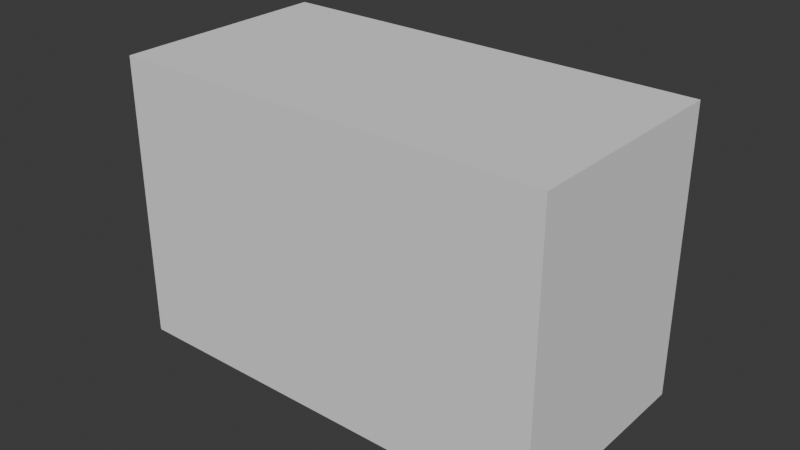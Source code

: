 # Source: Servo.blend  (saved by Blender 4.2.66; exported with 4.5.12 LTS)
import bpy
from mathutils import Matrix  # noqa: F401  (used for matrix-valued properties, if any)

bpy.ops.wm.read_factory_settings(use_empty=True)
scene = bpy.context.scene
scene.name = 'Scene'

# ---- collections
col_collection = bpy.data.collections.new('Collection'); scene.collection.children.link(col_collection)

# ---- node groups
ng_002 = bpy.data.node_groups.new('几何节点.002', 'GeometryNodeTree')
_s = ng_002.interface.new_socket(name='几何数据', in_out='OUTPUT', socket_type='NodeSocketGeometry')
_s = ng_002.interface.new_socket(name='几何数据', in_out='INPUT', socket_type='NodeSocketGeometry')
_s = ng_002.interface.new_socket(name='Instance', in_out='INPUT', socket_type='NodeSocketGeometry')
ng_002.is_modifier = True
_N = ng_002.nodes; _L = ng_002.links
n0 = _N.new('NodeGroupInput'); n0.name = '组输入'; n0.location = (-340, 0)
n1 = _N.new('NodeGroupOutput'); n1.name = '组输出'; n1.location = (200, 0)
n2 = _N.new('GeometryNodeInstanceOnPoints'); n2.name = '实例化于点上'; n2.location = (-39, 2)
_L.new(n2.outputs[0], n1.inputs[0])
_L.new(n0.outputs[0], n2.inputs[0])
_L.new(n0.outputs[1], n2.inputs[2])
n1.is_active_output = True

# ---- world
world_world = bpy.data.worlds.new('World'); scene.world = world_world
world_world.use_nodes = True; world_world.node_tree.nodes.clear()
_N = world_world.node_tree.nodes; _L = world_world.node_tree.links
n0 = _N.new('ShaderNodeOutputWorld'); n0.name = 'World Output'; n0.location = (300, 300)
n1 = _N.new('ShaderNodeBackground'); n1.name = 'Background'; n1.location = (10, 300)
n1.inputs[0].default_value = (0.05088, 0.05088, 0.05088, 1.0)
_L.new(n1.outputs[0], n0.inputs[0])
n0.is_active_output = True
world_world.color = (0.05088, 0.05088, 0.05088)
world_world.sun_shadow_jitter_overblur = 0.0

# ---- meshes
me_x = bpy.data.meshes.new('立方体')
me_x.from_pydata([(0.0, 0.0, 0.0), (0.0, 0.0, 29.0), (0.0, 22.5, 0.0), (0.0, 22.5, 29.0), (44.5, 0.0, 0.0), (44.5, 0.0, 29.0), (44.5, 22.5, 0.0), (44.5, 22.5, 29.0), (10.8, 16.25, -1.5), (10.17, 16.21, -1.5), (9.557, 16.09, -1.5), (8.959, 15.9, -1.5), (8.391, 15.63, -1.5), (7.861, 15.3, -1.5), (7.377, 14.89, -1.5), (6.947, 14.44, -1.5), (6.578, 13.93, -1.5), (6.276, 13.38, -1.5), (6.045, 12.8, -1.5), (5.889, 12.19, -1.5), (5.81, 11.56, -1.5), (5.81, 10.94, -1.5), (5.889, 10.31, -1.5), (6.045, 9.705, -1.5), (6.276, 9.121, -1.5), (6.578, 8.571, -1.5), (6.947, 8.063, -1.5), (7.377, 7.605, -1.5), (7.861, 7.205, -1.5), (8.391, 6.868, -1.5), (8.959, 6.601, -1.5), (9.557, 6.407, -1.5), (10.17, 6.289, -1.5), (10.8, 6.25, -1.5), (11.43, 6.289, -1.5), (12.04, 6.407, -1.5), (12.64, 6.601, -1.5), (13.21, 6.868, -1.5), (13.74, 7.205, -1.5), (14.22, 7.605, -1.5), (14.65, 8.063, -1.5), (15.02, 8.571, -1.5), (15.32, 9.121, -1.5), (15.56, 9.705, -1.5), (15.71, 10.31, -1.5), (15.79, 10.94, -1.5), (15.79, 11.56, -1.5), (15.71, 12.19, -1.5), (15.56, 12.8, -1.5), (15.32, 13.38, -1.5), (15.02, 13.93, -1.5), (14.65, 14.44, -1.5), (14.22, 14.89, -1.5), (13.74, 15.3, -1.5), (13.21, 15.63, -1.5), (12.64, 15.9, -1.5), (12.04, 16.09, -1.5), (11.43, 16.21, -1.5), (10.8, 16.25, -4.0), (10.17, 16.21, -4.0), (9.557, 16.09, -4.0), (8.959, 15.9, -4.0), (8.391, 15.63, -4.0), (7.861, 15.3, -4.0), (7.377, 14.89, -4.0), (6.947, 14.44, -4.0), (6.578, 13.93, -4.0), (6.276, 13.38, -4.0), (6.045, 12.8, -4.0), (5.889, 12.19, -4.0), (5.81, 11.56, -4.0), (5.81, 10.94, -4.0), (5.889, 10.31, -4.0), (6.045, 9.705, -4.0), (6.276, 9.121, -4.0), (6.578, 8.571, -4.0), (6.947, 8.063, -4.0), (7.377, 7.605, -4.0), (7.861, 7.205, -4.0), (8.391, 6.868, -4.0), (8.959, 6.601, -4.0), (9.557, 6.407, -4.0), (10.17, 6.289, -4.0), (10.8, 6.25, -4.0), (11.43, 6.289, -4.0), (12.04, 6.407, -4.0), (12.64, 6.601, -4.0), (13.21, 6.868, -4.0), (13.74, 7.205, -4.0), (14.22, 7.605, -4.0), (14.65, 8.063, -4.0), (15.02, 8.571, -4.0), (15.32, 9.121, -4.0), (15.56, 9.705, -4.0), (15.71, 10.31, -4.0), (15.79, 10.94, -4.0), (15.79, 11.56, -4.0), (15.71, 12.19, -4.0), (15.56, 12.8, -4.0), (15.32, 13.38, -4.0), (15.02, 13.93, -4.0), (14.65, 14.44, -4.0), (14.22, 14.89, -4.0), (13.74, 15.3, -4.0), (13.21, 15.63, -4.0), (12.64, 15.9, -4.0), (12.04, 16.09, -4.0), (11.43, 16.21, -4.0), (10.8, 21.75, 33.5), (9.484, 21.67, 33.5), (8.189, 21.42, 33.5), (6.935, 21.01, 33.5), (5.742, 20.45, 33.5), (4.628, 19.74, 33.5), (3.612, 18.9, 33.5), (2.71, 17.94, 33.5), (1.935, 16.88, 33.5), (1.299, 15.72, 33.5), (0.8139, 14.49, 33.5), (0.486, 13.22, 33.5), (0.3207, 11.91, 33.5), (0.3207, 10.59, 33.5), (0.486, 9.282, 33.5), (0.8139, 8.005, 33.5), (1.299, 6.779, 33.5), (1.935, 5.624, 33.5), (2.71, 4.557, 33.5), (3.612, 3.596, 33.5), (4.628, 2.755, 33.5), (5.742, 2.049, 33.5), (6.935, 1.487, 33.5), (8.189, 1.08, 33.5), (9.484, 0.8328, 33.5), (10.8, 0.75, 33.5), (12.12, 0.8328, 33.5), (13.41, 1.08, 33.5), (14.67, 1.487, 33.5), (15.86, 2.049, 33.5), (16.97, 2.755, 33.5), (17.99, 3.596, 33.5), (18.89, 4.557, 33.5), (19.67, 5.624, 33.5), (20.3, 6.779, 33.5), (20.79, 8.005, 33.5), (21.11, 9.282, 33.5), (21.28, 10.59, 33.5), (21.28, 11.91, 33.5), (21.11, 13.22, 33.5), (20.79, 14.49, 33.5), (20.3, 15.72, 33.5), (19.67, 16.88, 33.5), (18.89, 17.94, 33.5), (17.99, 18.9, 33.5), (16.97, 19.74, 33.5), (15.86, 20.45, 33.5), (14.67, 21.01, 33.5), (13.41, 21.42, 33.5), (12.12, 21.67, 33.5)], [(109, 108), (110, 109), (111, 110), (112, 111), (113, 112), (114, 113), (115, 114), (116, 115), (117, 116), (118, 117), (119, 118), (120, 119), (121, 120), (122, 121), (123, 122), (124, 123), (125, 124), (126, 125), (127, 126), (128, 127), (129, 128), (130, 129), (131, 130), (132, 131), (133, 132), (134, 133), (135, 134), (136, 135), (137, 136), (138, 137), (139, 138), (140, 139), (141, 140), (142, 141), (143, 142), (144, 143), (145, 144), (146, 145), (147, 146), (148, 147), (149, 148), (150, 149), (151, 150), (152, 151), (153, 152), (154, 153), (155, 154), (156, 155), (157, 156), (108, 157)], [(0, 1, 3, 2), (2, 3, 7, 6), (6, 7, 5, 4), (4, 5, 1, 0), (2, 6, 4, 0), (7, 3, 1, 5), (38, 37, 87, 88), (25, 24, 74, 75), (52, 51, 101, 102), (12, 11, 61, 62), (39, 38, 88, 89), (26, 25, 75, 76), (53, 52, 102, 103), (13, 12, 62, 63), (40, 39, 89, 90), (27, 26, 76, 77), (54, 53, 103, 104), (14, 13, 63, 64), (41, 40, 90, 91), (28, 27, 77, 78), (55, 54, 104, 105), (15, 14, 64, 65), (42, 41, 91, 92), (29, 28, 78, 79), (56, 55, 105, 106), (16, 15, 65, 66), (43, 42, 92, 93), (30, 29, 79, 80), (57, 56, 106, 107), (17, 16, 66, 67), (44, 43, 93, 94), (31, 30, 80, 81), (8, 57, 107, 58), (18, 17, 67, 68), (45, 44, 94, 95), (32, 31, 81, 82), (19, 18, 68, 69), (46, 45, 95, 96), (33, 32, 82, 83), (20, 19, 69, 70), (47, 46, 96, 97), (34, 33, 83, 84), (21, 20, 70, 71), (48, 47, 97, 98), (35, 34, 84, 85), (22, 21, 71, 72), (49, 48, 98, 99), (9, 8, 58, 59), (36, 35, 85, 86), (23, 22, 72, 73), (50, 49, 99, 100), (10, 9, 59, 60), (37, 36, 86, 87), (24, 23, 73, 74), (51, 50, 100, 101), (11, 10, 60, 61)])
_uv = me_x.uv_layers.new(name='UV 贴图')
_uv.uv.foreach_set('vector', [0.375, 0.0, 0.625, 0.0, 0.625, 0.25, 0.375, 0.25, 0.375, 0.25, 0.625, 0.25, 0.625, 0.5, 0.375, 0.5, 0.375, 0.5, 0.625, 0.5, 0.625, 0.75, 0.375, 0.75, 0.375, 0.75, 0.625, 0.75, 0.625, 1.0, 0.375, 1.0, 0.125, 0.5, 0.375, 0.5, 0.375, 0.75, 0.125, 0.75, 0.625, 0.5, 0.875, 0.5, 0.875, 0.75, 0.625, 0.75, 0.0, 0.0, 0.0, 0.0, 0.0, 0.0, 0.0, 0.0, 0.0, 0.0, 0.0, 0.0, 0.0, 0.0, 0.0, 0.0, 0.0, 0.0, 0.0, 0.0, 0.0, 0.0, 0.0, 0.0, 0.0, 0.0, 0.0, 0.0, 0.0, 0.0, 0.0, 0.0, 0.0, 0.0, 0.0, 0.0, 0.0, 0.0, 0.0, 0.0, 0.0, 0.0, 0.0, 0.0, 0.0, 0.0, 0.0, 0.0, 0.0, 0.0, 0.0, 0.0, 0.0, 0.0, 0.0, 0.0, 0.0, 0.0, 0.0, 0.0, 0.0, 0.0, 0.0, 0.0, 0.0, 0.0, 0.0, 0.0, 0.0, 0.0, 0.0, 0.0, 0.0, 0.0, 0.0, 0.0, 0.0, 0.0, 0.0, 0.0, 0.0, 0.0, 0.0, 0.0, 0.0, 0.0, 0.0, 0.0, 0.0, 0.0, 0.0, 0.0, 0.0, 0.0, 0.0, 0.0, 0.0, 0.0, 0.0, 0.0, 0.0, 0.0, 0.0, 0.0, 0.0, 0.0, 0.0, 0.0, 0.0, 0.0, 0.0, 0.0, 0.0, 0.0, 0.0, 0.0, 0.0, 0.0, 0.0, 0.0, 0.0, 0.0, 0.0, 0.0, 0.0, 0.0, 0.0, 0.0, 0.0, 0.0, 0.0, 0.0, 0.0, 0.0, 0.0, 0.0, 0.0, 0.0, 0.0, 0.0, 0.0, 0.0, 0.0, 0.0, 0.0, 0.0, 0.0, 0.0, 0.0, 0.0, 0.0, 0.0, 0.0, 0.0, 0.0, 0.0, 0.0, 0.0, 0.0, 0.0, 0.0, 0.0, 0.0, 0.0, 0.0, 0.0, 0.0, 0.0, 0.0, 0.0, 0.0, 0.0, 0.0, 0.0, 0.0, 0.0, 0.0, 0.0, 0.0, 0.0, 0.0, 0.0, 0.0, 0.0, 0.0, 0.0, 0.0, 0.0, 0.0, 0.0, 0.0, 0.0, 0.0, 0.0, 0.0, 0.0, 0.0, 0.0, 0.0, 0.0, 0.0, 0.0, 0.0, 0.0, 0.0, 0.0, 0.0, 0.0, 0.0, 0.0, 0.0, 0.0, 0.0, 0.0, 0.0, 0.0, 0.0, 0.0, 0.0, 0.0, 0.0, 0.0, 0.0, 0.0, 0.0, 0.0, 0.0, 0.0, 0.0, 0.0, 0.0, 0.0, 0.0, 0.0, 0.0, 0.0, 0.0, 0.0, 0.0, 0.0, 0.0, 0.0, 0.0, 0.0, 0.0, 0.0, 0.0, 0.0, 0.0, 0.0, 0.0, 0.0, 0.0, 0.0, 0.0, 0.0, 0.0, 0.0, 0.0, 0.0, 0.0, 0.0, 0.0, 0.0, 0.0, 0.0, 0.0, 0.0, 0.0, 0.0, 0.0, 0.0, 0.0, 0.0, 0.0, 0.0, 0.0, 0.0, 0.0, 0.0, 0.0, 0.0, 0.0, 0.0, 0.0, 0.0, 0.0, 0.0, 0.0, 0.0, 0.0, 0.0, 0.0, 0.0, 0.0, 0.0, 0.0, 0.0, 0.0, 0.0, 0.0, 0.0, 0.0, 0.0, 0.0, 0.0, 0.0, 0.0, 0.0, 0.0, 0.0, 0.0, 0.0, 0.0, 0.0, 0.0, 0.0, 0.0, 0.0, 0.0, 0.0, 0.0, 0.0, 0.0, 0.0, 0.0, 0.0, 0.0, 0.0, 0.0, 0.0, 0.0, 0.0, 0.0, 0.0, 0.0, 0.0, 0.0, 0.0, 0.0, 0.0, 0.0, 0.0, 0.0, 0.0, 0.0, 0.0, 0.0, 0.0, 0.0, 0.0, 0.0, 0.0, 0.0, 0.0, 0.0, 0.0, 0.0, 0.0, 0.0, 0.0, 0.0, 0.0, 0.0, 0.0, 0.0, 0.0, 0.0, 0.0, 0.0, 0.0, 0.0, 0.0, 0.0, 0.0, 0.0, 0.0, 0.0, 0.0, 0.0, 0.0, 0.0, 0.0, 0.0, 0.0, 0.0, 0.0, 0.0, 0.0, 0.0, 0.0, 0.0, 0.0, 0.0, 0.0, 0.0, 0.0, 0.0, 0.0, 0.0])
me_x.update()
me_002 = bpy.data.meshes.new('立方体.002')
me_002.from_pydata([(10.8, 18.5, 33.5), (3.55, 11.25, 33.5), (10.8, 4.0, 33.5), (18.05, 11.25, 33.5)], [(1, 0), (2, 1), (3, 2), (0, 3)], [])
_uv = me_002.uv_layers.new(name='UV 贴图')
_uv.uv.foreach_set('vector', [])
me_002.update()

# ---- objects
ob_x = bpy.data.objects.new('立方体', me_x)
ob_002 = bpy.data.objects.new('立方体.002', me_002)

# ---- transforms, parenting, visibility, modifiers, constraints
ob_x.location = (0.0, 0.0, 0.0)
ob_002.parent = ob_x
ob_002.location = (0.0, 0.0, 0.0)
_m = ob_002.modifiers.new('几何节点', 'NODES')
_m.node_group = ng_002
_m.open_bake_panel = True

# ---- collection membership
col_collection.objects.link(ob_x)
col_collection.objects.link(ob_002)

# ---- scene / render settings (as saved in the file)
scene.frame_start = 1; scene.frame_end = 250; scene.frame_set(1)
scene.render.engine = 'BLENDER_EEVEE_NEXT'
bpy.context.view_layer.update()

# ---- added for rendering (the .blend has no active camera and no usable light): camera, sun
cam_auto = bpy.data.cameras.new('AutoCamera')
cam_auto.lens = 50.0
cam_auto.sensor_width = 36.0
cam_auto.clip_end = 1013.1
ob_auto_camera = bpy.data.objects.new('AutoCamera', cam_auto)
scene.collection.objects.link(ob_auto_camera)
ob_auto_camera.location = (79.9765, -58.0218, 60.9312)
ob_auto_camera.rotation_euler = (1.09748, -7.21219e-08, 0.694738)
scene.camera = ob_auto_camera
light_auto_sun = bpy.data.lights.new('AutoSun', 'SUN')
light_auto_sun.energy = 3.0
light_auto_sun.angle = 0.0523599
ob_auto_sun = bpy.data.objects.new('AutoSun', light_auto_sun)
scene.collection.objects.link(ob_auto_sun)
ob_auto_sun.rotation_euler = (0.872665, 0.174533, 0.523599)
bpy.context.view_layer.update()
